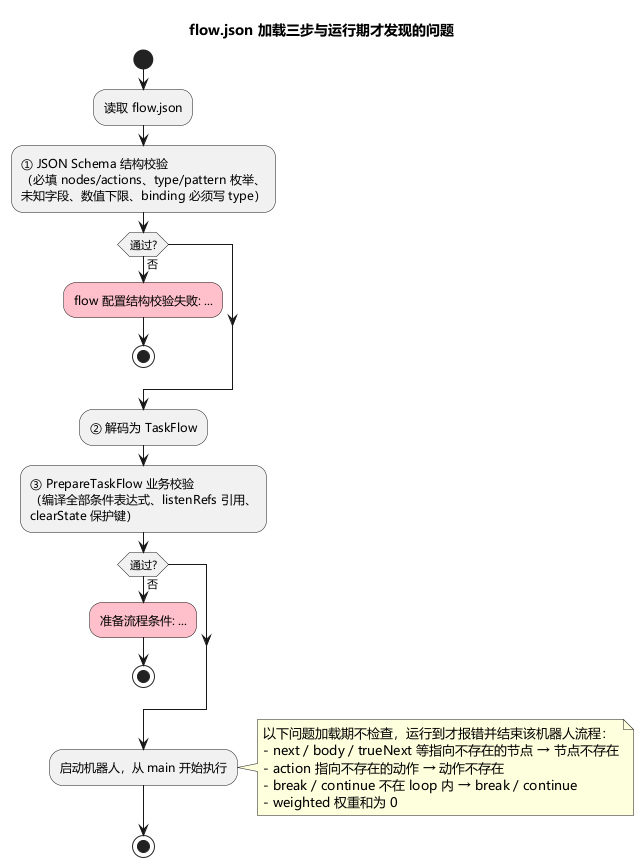

The diagram above was rendered by PlantUML. Its source (embedded in the PNG):
@startuml
skinparam defaultFontName "Microsoft YaHei"
title flow.json 加载三步与运行期才发现的问题

start
:读取 flow.json;
:① JSON Schema 结构校验
（必填 nodes/actions、type/pattern 枚举、
未知字段、数值下限、binding 必须写 type）;
if (通过?) then (否)
  #pink:flow 配置结构校验失败: ...;
  stop
endif
:② 解码为 TaskFlow;
:③ PrepareTaskFlow 业务校验
（编译全部条件表达式、listenRefs 引用、
clearState 保护键）;
if (通过?) then (否)
  #pink:准备流程条件: ...;
  stop
endif
:启动机器人，从 main 开始执行;
note right
  以下问题加载期不检查，运行到才报错并结束该机器人流程：
  - next / body / trueNext 等指向不存在的节点 → 节点不存在
  - action 指向不存在的动作 → 动作不存在
  - break / continue 不在 loop 内 → break / continue
  - weighted 权重和为 0
end note
stop
@enduml